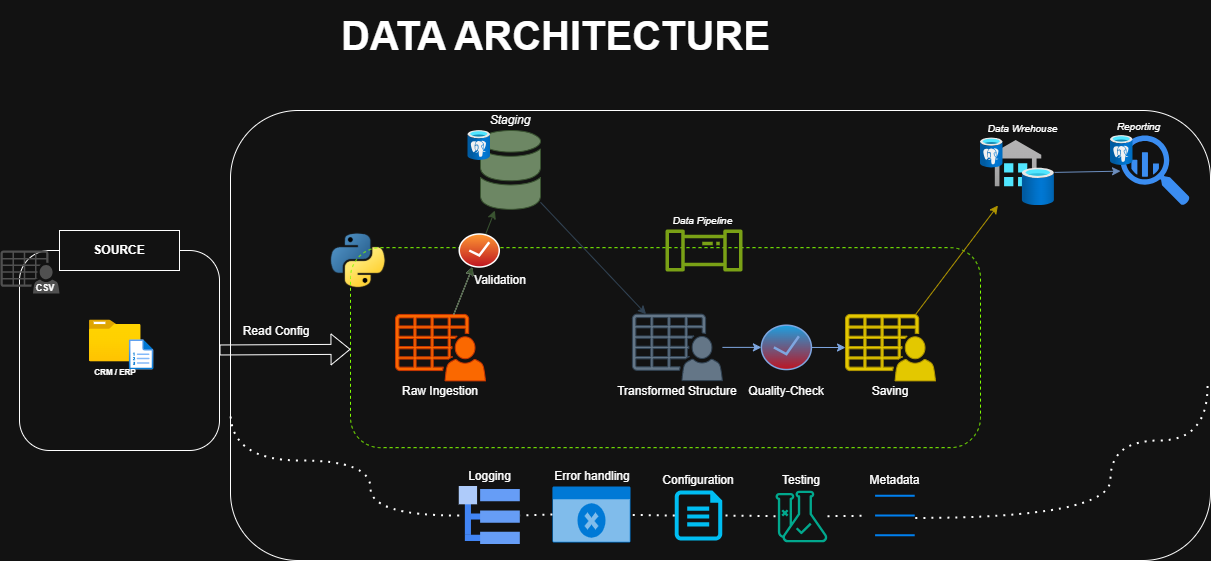

The diagram above was exported from draw.io. Its source (the exported page's mxGraphModel, read from the mxfile embedded in the PNG):
<mxGraphModel dx="1564" dy="976" grid="1" gridSize="10" guides="1" tooltips="1" connect="1" arrows="1" fold="1" page="1" pageScale="1" pageWidth="1000" pageHeight="700" math="0" shadow="0">
  <root>
    <mxCell id="0" />
    <mxCell id="1" parent="0" />
    <mxCell id="r1MoRQIYxKKhOclci7SJ-11" parent="1" style="rounded=1;whiteSpace=wrap;html=1;fillColor=none;" value="" vertex="1">
      <mxGeometry height="450" width="980" x="690" y="140" as="geometry" />
    </mxCell>
    <mxCell id="a1K_MIUtMPgXxnulDi9B-9" parent="1" style="rounded=1;whiteSpace=wrap;html=1;fillColor=none;" value="" vertex="1">
      <mxGeometry height="200" width="200" x="479" y="280" as="geometry" />
    </mxCell>
    <mxCell id="iqjxLGcyYDW4F71wNGOi-66" parent="1" style="shape=image;verticalLabelPosition=bottom;labelBackgroundColor=default;verticalAlign=top;aspect=fixed;imageAspect=0;image=data:image/png,(base64 omitted: 7068 chars);" value="" vertex="1">
      <mxGeometry height="67.76" width="64.01" x="785.99" y="255.24" as="geometry" />
    </mxCell>
    <mxCell id="iqjxLGcyYDW4F71wNGOi-71" parent="1" style="text;html=1;whiteSpace=wrap;strokeColor=none;fillColor=none;align=center;verticalAlign=middle;rounded=0;fontSize=40;fontStyle=1" value="DATA ARCHITECTURE" vertex="1">
      <mxGeometry height="70" width="510.9" x="760" y="30" as="geometry" />
    </mxCell>
    <mxCell id="a1K_MIUtMPgXxnulDi9B-5" parent="1" style="image;aspect=fixed;html=1;points=[];align=center;fontSize=12;image=img/lib/azure2/general/Folder_Blank.svg;" value="" vertex="1">
      <mxGeometry height="41.88" width="51.61" x="548.91" y="349.44" as="geometry" />
    </mxCell>
    <mxCell id="a1K_MIUtMPgXxnulDi9B-6" parent="1" style="image;aspect=fixed;html=1;points=[];align=center;fontSize=12;image=img/lib/azure2/azure_stack/Plans.svg;" value="" vertex="1">
      <mxGeometry height="30" width="24.38" x="588.91" y="369.44" as="geometry" />
    </mxCell>
    <mxCell id="a1K_MIUtMPgXxnulDi9B-7" parent="1" style="text;html=1;whiteSpace=wrap;strokeColor=none;fillColor=none;align=center;verticalAlign=middle;rounded=0;fontStyle=1;fontSize=8;" value="CRM / ERP" vertex="1">
      <mxGeometry height="16.24" width="60" x="544.7199999999999" y="394.32" as="geometry" />
    </mxCell>
    <mxCell id="a1K_MIUtMPgXxnulDi9B-10" parent="1" style="rounded=0;whiteSpace=wrap;html=1;fontStyle=1" value="SOURCE" vertex="1">
      <mxGeometry height="40" width="120" x="519" y="260" as="geometry" />
    </mxCell>
    <mxCell id="a1K_MIUtMPgXxnulDi9B-11" parent="1" style="sketch=0;pointerEvents=1;shadow=0;dashed=0;html=1;strokeColor=none;fillColor=#505050;labelPosition=center;verticalLabelPosition=bottom;verticalAlign=top;outlineConnect=0;align=center;shape=mxgraph.office.users.csv_file;" value="" vertex="1">
      <mxGeometry height="43" width="59" x="460" y="280" as="geometry" />
    </mxCell>
    <mxCell id="a1K_MIUtMPgXxnulDi9B-12" parent="1" style="text;html=1;whiteSpace=wrap;strokeColor=none;fillColor=none;align=center;verticalAlign=middle;rounded=0;fontSize=9;fontStyle=1" value="CSV" vertex="1">
      <mxGeometry height="10" width="30" x="490" y="313" as="geometry" />
    </mxCell>
    <mxCell id="a1K_MIUtMPgXxnulDi9B-13" parent="1" style="rounded=1;whiteSpace=wrap;html=1;fillColor=none;dashed=1;strokeColor=#80FF00;" value="" vertex="1">
      <mxGeometry height="200" width="630" x="810" y="277.15999999999997" as="geometry" />
    </mxCell>
    <mxCell id="a1K_MIUtMPgXxnulDi9B-17" parent="1" style="text;html=1;whiteSpace=wrap;strokeColor=none;fillColor=none;align=center;verticalAlign=middle;rounded=0;" value="Raw Ingestion" vertex="1">
      <mxGeometry height="20" width="100" x="850" y="410.56" as="geometry" />
    </mxCell>
    <mxCell id="a1K_MIUtMPgXxnulDi9B-18" parent="1" style="sketch=0;shadow=0;dashed=0;html=1;strokeColor=#3A5431;labelPosition=center;verticalLabelPosition=bottom;verticalAlign=top;outlineConnect=0;align=center;shape=mxgraph.office.databases.database_mini_2;fillColor=#6d8764;fontColor=#ffffff;" value="" vertex="1">
      <mxGeometry height="80" width="60" x="940" y="160" as="geometry" />
    </mxCell>
    <mxCell id="a1K_MIUtMPgXxnulDi9B-19" parent="1" style="text;html=1;whiteSpace=wrap;strokeColor=none;fillColor=none;align=center;verticalAlign=middle;rounded=0;fontStyle=2" value="Staging" vertex="1">
      <mxGeometry height="19.44" width="60" x="940" y="140.56" as="geometry" />
    </mxCell>
    <mxCell id="a1K_MIUtMPgXxnulDi9B-21" parent="1" style="text;html=1;whiteSpace=wrap;strokeColor=none;fillColor=none;align=center;verticalAlign=middle;rounded=0;" value="Transformed Structure" vertex="1">
      <mxGeometry height="20" width="128.2" x="1072.8" y="410.56" as="geometry" />
    </mxCell>
    <mxCell id="a1K_MIUtMPgXxnulDi9B-23" parent="1" style="text;html=1;whiteSpace=wrap;strokeColor=none;fillColor=none;align=center;verticalAlign=middle;rounded=0;" value="Saving" vertex="1">
      <mxGeometry height="20" width="60" x="1320" y="410.84" as="geometry" />
    </mxCell>
    <mxCell id="a1K_MIUtMPgXxnulDi9B-24" parent="1" style="sketch=0;outlineConnect=0;fontColor=#232F3E;gradientColor=none;fillColor=#7AA116;strokeColor=none;dashed=0;verticalLabelPosition=bottom;verticalAlign=top;align=center;html=1;fontSize=12;fontStyle=0;aspect=fixed;pointerEvents=1;shape=mxgraph.aws4.iot_analytics_pipeline;" value="" vertex="1">
      <mxGeometry height="42" width="79" x="1124" y="259" as="geometry" />
    </mxCell>
    <mxCell id="a1K_MIUtMPgXxnulDi9B-25" parent="1" style="text;html=1;whiteSpace=wrap;strokeColor=none;fillColor=none;align=center;verticalAlign=middle;rounded=0;fontSize=10;fontStyle=2" value="Data Pipeline" vertex="1">
      <mxGeometry height="19" width="77" x="1124" y="240" as="geometry" />
    </mxCell>
    <mxCell id="a1K_MIUtMPgXxnulDi9B-47" parent="1" style="sketch=0;pointerEvents=1;shadow=0;dashed=0;html=1;strokeColor=#C73500;fillColor=#fa6800;labelPosition=center;verticalLabelPosition=bottom;verticalAlign=top;outlineConnect=0;align=center;shape=mxgraph.office.users.csv_file;fontColor=#000000;" value="" vertex="1">
      <mxGeometry height="66.44" width="90" x="855" y="343.94000000000005" as="geometry" />
    </mxCell>
    <mxCell id="a1K_MIUtMPgXxnulDi9B-48" parent="1" style="sketch=0;pointerEvents=1;shadow=0;dashed=0;html=1;strokeColor=#314354;fillColor=#647687;labelPosition=center;verticalLabelPosition=bottom;verticalAlign=top;outlineConnect=0;align=center;shape=mxgraph.office.users.csv_file;fontColor=#ffffff;" value="" vertex="1">
      <mxGeometry height="66.44" width="90" x="1091.9" y="343.66" as="geometry" />
    </mxCell>
    <mxCell id="a1K_MIUtMPgXxnulDi9B-49" parent="1" style="sketch=0;pointerEvents=1;shadow=0;dashed=0;html=1;strokeColor=#B09500;fillColor=#e3c800;labelPosition=center;verticalLabelPosition=bottom;verticalAlign=top;outlineConnect=0;align=center;shape=mxgraph.office.users.csv_file;fontColor=#000000;" value="" vertex="1">
      <mxGeometry height="66.44" width="90" x="1305" y="343.94" as="geometry" />
    </mxCell>
    <mxCell id="a1K_MIUtMPgXxnulDi9B-50" edge="1" parent="1" source="r1MoRQIYxKKhOclci7SJ-1" style="endArrow=classic;html=1;rounded=0;fillColor=#6d8764;strokeColor=#3A5431;" target="a1K_MIUtMPgXxnulDi9B-18" value="">
      <mxGeometry height="50" relative="1" width="50" as="geometry">
        <mxPoint x="830" y="240" as="sourcePoint" />
        <mxPoint x="880" y="190" as="targetPoint" />
      </mxGeometry>
    </mxCell>
    <mxCell id="a1K_MIUtMPgXxnulDi9B-51" edge="1" parent="1" source="a1K_MIUtMPgXxnulDi9B-18" style="endArrow=classic;html=1;rounded=0;fillColor=#647687;strokeColor=#314354;" target="a1K_MIUtMPgXxnulDi9B-48" value="">
      <mxGeometry height="50" relative="1" width="50" as="geometry">
        <mxPoint x="830" y="240" as="sourcePoint" />
        <mxPoint x="880" y="190" as="targetPoint" />
      </mxGeometry>
    </mxCell>
    <mxCell id="a1K_MIUtMPgXxnulDi9B-55" parent="1" style="image;aspect=fixed;html=1;points=[];align=center;fontSize=12;image=img/lib/azure2/databases/Azure_Database_PostgreSQL_Server.svg;" value="" vertex="1">
      <mxGeometry height="30" width="22.49" x="927.51" y="160" as="geometry" />
    </mxCell>
    <mxCell id="a1K_MIUtMPgXxnulDi9B-56" parent="1" style="image;aspect=fixed;html=1;points=[];align=center;fontSize=12;image=img/lib/azure2/integration/SQL_Data_Warehouses.svg;" value="" vertex="1">
      <mxGeometry height="65" width="64" x="1450" y="170" as="geometry" />
    </mxCell>
    <mxCell id="a1K_MIUtMPgXxnulDi9B-57" edge="1" parent="1" source="a1K_MIUtMPgXxnulDi9B-49" style="endArrow=classic;html=1;rounded=0;fillColor=#e3c800;strokeColor=#B09500;" target="a1K_MIUtMPgXxnulDi9B-56" value="">
      <mxGeometry height="50" relative="1" width="50" as="geometry">
        <mxPoint x="1080" y="310" as="sourcePoint" />
        <mxPoint x="1186" y="422" as="targetPoint" />
      </mxGeometry>
    </mxCell>
    <mxCell id="a1K_MIUtMPgXxnulDi9B-59" parent="1" style="text;html=1;whiteSpace=wrap;strokeColor=none;fillColor=none;align=center;verticalAlign=middle;rounded=0;fontSize=10;fontStyle=2" value="Data Wrehouse" vertex="1">
      <mxGeometry height="19" width="77" x="1443.5" y="148.5" as="geometry" />
    </mxCell>
    <mxCell id="a1K_MIUtMPgXxnulDi9B-60" parent="1" style="sketch=0;html=1;aspect=fixed;strokeColor=none;shadow=0;fillColor=#3B8DF1;verticalAlign=top;labelPosition=center;verticalLabelPosition=bottom;shape=mxgraph.gcp2.big_query" value="" vertex="1">
      <mxGeometry height="70" width="69.3" x="1580" y="165" as="geometry" />
    </mxCell>
    <mxCell id="a1K_MIUtMPgXxnulDi9B-61" parent="1" style="text;html=1;whiteSpace=wrap;strokeColor=none;fillColor=none;align=center;verticalAlign=middle;rounded=0;fontSize=10;fontStyle=2" value="Reporting" vertex="1">
      <mxGeometry height="19" width="77" x="1560" y="146" as="geometry" />
    </mxCell>
    <mxCell id="a1K_MIUtMPgXxnulDi9B-62" edge="1" parent="1" source="a1K_MIUtMPgXxnulDi9B-56" style="endArrow=classic;html=1;rounded=0;fillColor=#dae8fc;strokeColor=#6c8ebf;gradientColor=#7ea6e0;" target="a1K_MIUtMPgXxnulDi9B-60" value="">
      <mxGeometry height="50" relative="1" width="50" as="geometry">
        <mxPoint x="1450" y="431" as="sourcePoint" />
        <mxPoint x="1533" y="320" as="targetPoint" />
      </mxGeometry>
    </mxCell>
    <mxCell id="a1K_MIUtMPgXxnulDi9B-63" edge="1" parent="1" source="a1K_MIUtMPgXxnulDi9B-9" style="shape=flexArrow;endArrow=classic;html=1;rounded=0;" target="a1K_MIUtMPgXxnulDi9B-13" value="">
      <mxGeometry height="50" relative="1" width="50" as="geometry">
        <mxPoint x="580" y="410" as="sourcePoint" />
        <mxPoint x="630" y="360" as="targetPoint" />
      </mxGeometry>
    </mxCell>
    <mxCell id="a1K_MIUtMPgXxnulDi9B-64" parent="1" style="image;aspect=fixed;html=1;points=[];align=center;fontSize=12;image=img/lib/azure2/databases/Azure_Database_PostgreSQL_Server.svg;" value="" vertex="1">
      <mxGeometry height="30" width="22.49" x="1440" y="167.5" as="geometry" />
    </mxCell>
    <mxCell id="a1K_MIUtMPgXxnulDi9B-65" parent="1" style="image;aspect=fixed;html=1;points=[];align=center;fontSize=12;image=img/lib/azure2/databases/Azure_Database_PostgreSQL_Server.svg;" value="" vertex="1">
      <mxGeometry height="30" width="22.49" x="1570" y="165" as="geometry" />
    </mxCell>
    <mxCell id="a1K_MIUtMPgXxnulDi9B-68" edge="1" parent="1" source="r1MoRQIYxKKhOclci7SJ-5" style="endArrow=classic;html=1;rounded=0;fillColor=#1ba1e2;strokeColor=light-dark(#006EAF,#7EA6E0);" target="a1K_MIUtMPgXxnulDi9B-49" value="">
      <mxGeometry height="50" relative="1" width="50" as="geometry">
        <mxPoint x="1080" y="430" as="sourcePoint" />
        <mxPoint x="1227" y="430" as="targetPoint" />
      </mxGeometry>
    </mxCell>
    <mxCell id="r1MoRQIYxKKhOclci7SJ-2" edge="1" parent="1" source="a1K_MIUtMPgXxnulDi9B-47" style="endArrow=classic;html=1;rounded=0;" target="r1MoRQIYxKKhOclci7SJ-1" value="">
      <mxGeometry height="50" relative="1" width="50" as="geometry">
        <mxPoint x="945" y="377" as="sourcePoint" />
        <mxPoint x="1092" y="377" as="targetPoint" />
      </mxGeometry>
    </mxCell>
    <mxCell id="r1MoRQIYxKKhOclci7SJ-3" parent="1" style="text;html=1;whiteSpace=wrap;strokeColor=none;fillColor=none;align=center;verticalAlign=middle;rounded=0;" value="Validation" vertex="1">
      <mxGeometry height="20" width="100" x="910" y="300" as="geometry" />
    </mxCell>
    <mxCell id="r1MoRQIYxKKhOclci7SJ-6" edge="1" parent="1" source="a1K_MIUtMPgXxnulDi9B-48" style="endArrow=classic;html=1;rounded=0;fillColor=#1ba1e2;strokeColor=light-dark(#006EAF,#7EA6E0);" target="r1MoRQIYxKKhOclci7SJ-5" value="">
      <mxGeometry height="50" relative="1" width="50" as="geometry">
        <mxPoint x="1182" y="377" as="sourcePoint" />
        <mxPoint x="1305" y="377" as="targetPoint" />
      </mxGeometry>
    </mxCell>
    <mxCell id="r1MoRQIYxKKhOclci7SJ-5" parent="1" style="verticalLabelPosition=bottom;verticalAlign=top;html=1;shadow=0;dashed=0;strokeWidth=1;shape=mxgraph.ios.iCheckIcon;fillColor=#1ba1e2;fillColor2=#BD1421;strokeColor=light-dark(#006EAF,#7EA6E0);sketch=0;fontColor=#ffffff;" value="" vertex="1">
      <mxGeometry height="44.32" width="50" x="1220.9" y="354.72" as="geometry" />
    </mxCell>
    <mxCell id="r1MoRQIYxKKhOclci7SJ-7" parent="1" style="text;html=1;whiteSpace=wrap;strokeColor=none;fillColor=none;align=center;verticalAlign=middle;rounded=0;" value="Quality-Check" vertex="1">
      <mxGeometry height="20" width="100" x="1195.9" y="410.84000000000003" as="geometry" />
    </mxCell>
    <mxCell id="r1MoRQIYxKKhOclci7SJ-8" edge="1" parent="1" source="a1K_MIUtMPgXxnulDi9B-47" style="endArrow=classic;html=1;rounded=0;fillColor=#6d8764;strokeColor=#3A5431;" target="r1MoRQIYxKKhOclci7SJ-1" value="">
      <mxGeometry height="50" relative="1" width="50" as="geometry">
        <mxPoint x="913" y="344" as="sourcePoint" />
        <mxPoint x="954" y="240" as="targetPoint" />
      </mxGeometry>
    </mxCell>
    <mxCell id="r1MoRQIYxKKhOclci7SJ-1" parent="1" style="verticalLabelPosition=bottom;verticalAlign=top;html=1;shadow=0;dashed=0;strokeWidth=1;shape=mxgraph.ios.iCheckIcon;fillColor=#FF9933;fillColor2=#BD1421;strokeColor=#ffffff;sketch=0;" value="" vertex="1">
      <mxGeometry height="33" width="40" x="918.76" y="263.5" as="geometry" />
    </mxCell>
    <mxCell id="r1MoRQIYxKKhOclci7SJ-10" parent="1" style="text;html=1;whiteSpace=wrap;strokeColor=none;fillColor=none;align=center;verticalAlign=middle;rounded=0;" value="Read Config" vertex="1">
      <mxGeometry height="20" width="100" x="685.99" y="351" as="geometry" />
    </mxCell>
    <mxCell id="r1MoRQIYxKKhOclci7SJ-12" parent="1" style="editableCssRules=.*;html=1;shape=image;verticalLabelPosition=bottom;labelBackgroundColor=#ffffff;verticalAlign=top;aspect=fixed;imageAspect=0;image=data:image/svg+xml,(base64 omitted: 608 chars);" value="" vertex="1">
      <mxGeometry height="58" width="61.05" x="918.76" y="516" as="geometry" />
    </mxCell>
    <mxCell id="r1MoRQIYxKKhOclci7SJ-14" parent="1" style="html=1;whiteSpace=wrap;strokeColor=none;fillColor=#0079D6;labelPosition=center;verticalLabelPosition=middle;verticalAlign=top;align=center;fontSize=12;outlineConnect=0;spacingTop=-6;fontColor=#FFFFFF;sketch=0;shape=mxgraph.sitemap.error;" value="" vertex="1">
      <mxGeometry height="56" width="78.11" x="1011.9100000000001" y="516" as="geometry" />
    </mxCell>
    <mxCell id="r1MoRQIYxKKhOclci7SJ-16" parent="1" style="verticalLabelPosition=bottom;html=1;verticalAlign=top;align=center;strokeColor=none;fillColor=#00BEF2;shape=mxgraph.azure.cloud_services_configuration_file;pointerEvents=1;" value="" vertex="1">
      <mxGeometry height="50" width="47.5" x="1134.25" y="520" as="geometry" />
    </mxCell>
    <mxCell id="r1MoRQIYxKKhOclci7SJ-17" parent="1" style="html=1;verticalLabelPosition=bottom;align=center;labelBackgroundColor=#ffffff;verticalAlign=top;strokeWidth=2;strokeColor=#0080F0;shadow=0;dashed=0;shape=mxgraph.ios7.icons.most_viewed;pointerEvents=1" value="" vertex="1">
      <mxGeometry height="50" width="53.2" x="1321.02" y="520" as="geometry" />
    </mxCell>
    <mxCell id="r1MoRQIYxKKhOclci7SJ-19" parent="1" style="text;html=1;whiteSpace=wrap;strokeColor=none;fillColor=none;align=center;verticalAlign=middle;rounded=0;" value="Logging" vertex="1">
      <mxGeometry height="20" width="51.47" x="923.55" y="496" as="geometry" />
    </mxCell>
    <mxCell id="r1MoRQIYxKKhOclci7SJ-20" parent="1" style="text;html=1;whiteSpace=wrap;strokeColor=none;fillColor=none;align=center;verticalAlign=middle;rounded=0;" value="Error handling" vertex="1">
      <mxGeometry height="20" width="79.99" x="1011.9100000000001" y="496" as="geometry" />
    </mxCell>
    <mxCell id="r1MoRQIYxKKhOclci7SJ-21" parent="1" style="text;html=1;whiteSpace=wrap;strokeColor=none;fillColor=none;align=center;verticalAlign=middle;rounded=0;" value="Configuration" vertex="1">
      <mxGeometry height="20" width="90" x="1113" y="500" as="geometry" />
    </mxCell>
    <mxCell id="r1MoRQIYxKKhOclci7SJ-22" parent="1" style="sketch=0;outlineConnect=0;fontColor=#232F3E;gradientColor=none;fillColor=#01A88D;strokeColor=none;dashed=0;verticalLabelPosition=bottom;verticalAlign=top;align=center;html=1;fontSize=12;fontStyle=0;aspect=fixed;pointerEvents=1;shape=mxgraph.aws4.sagemaker_shadow_testing;" value="" vertex="1">
      <mxGeometry height="52" width="52" x="1235.02" y="520" as="geometry" />
    </mxCell>
    <mxCell id="r1MoRQIYxKKhOclci7SJ-23" parent="1" style="text;html=1;whiteSpace=wrap;strokeColor=none;fillColor=none;align=center;verticalAlign=middle;rounded=0;" value="Testing" vertex="1">
      <mxGeometry height="20" width="90" x="1216.02" y="500" as="geometry" />
    </mxCell>
    <mxCell id="r1MoRQIYxKKhOclci7SJ-24" parent="1" style="text;html=1;whiteSpace=wrap;strokeColor=none;fillColor=none;align=center;verticalAlign=middle;rounded=0;" value="Metadata" vertex="1">
      <mxGeometry height="20" width="51.47" x="1328.53" y="500" as="geometry" />
    </mxCell>
    <mxCell id="r1MoRQIYxKKhOclci7SJ-26" edge="1" parent="1" source="r1MoRQIYxKKhOclci7SJ-12" style="endArrow=none;dashed=1;html=1;dashPattern=1 3;strokeWidth=2;rounded=0;entryX=0;entryY=0.671;entryDx=0;entryDy=0;exitX=0;exitY=0.5;exitDx=0;exitDy=0;entryPerimeter=0;edgeStyle=orthogonalEdgeStyle;curved=1;" target="r1MoRQIYxKKhOclci7SJ-11" value="">
      <mxGeometry height="50" relative="1" width="50" as="geometry">
        <Array as="points">
          <mxPoint x="830" y="545" />
          <mxPoint x="830" y="490" />
          <mxPoint x="690" y="490" />
        </Array>
        <mxPoint x="1047.04" y="662.8" as="sourcePoint" />
        <mxPoint x="679" y="510.00000000000006" as="targetPoint" />
      </mxGeometry>
    </mxCell>
    <mxCell id="r1MoRQIYxKKhOclci7SJ-27" edge="1" parent="1" source="r1MoRQIYxKKhOclci7SJ-14" style="endArrow=none;dashed=1;html=1;dashPattern=1 3;strokeWidth=2;rounded=0;entryX=1;entryY=0.5;entryDx=0;entryDy=0;exitX=0;exitY=0.5;exitDx=0;exitDy=0;exitPerimeter=0;" target="r1MoRQIYxKKhOclci7SJ-12" value="">
      <mxGeometry height="50" relative="1" width="50" as="geometry">
        <mxPoint x="953" y="631" as="sourcePoint" />
        <mxPoint x="720" y="560" as="targetPoint" />
      </mxGeometry>
    </mxCell>
    <mxCell id="r1MoRQIYxKKhOclci7SJ-28" edge="1" parent="1" source="r1MoRQIYxKKhOclci7SJ-16" style="endArrow=none;dashed=1;html=1;dashPattern=1 3;strokeWidth=2;rounded=0;exitX=0;exitY=0.5;exitDx=0;exitDy=0;exitPerimeter=0;" target="r1MoRQIYxKKhOclci7SJ-14" value="">
      <mxGeometry height="50" relative="1" width="50" as="geometry">
        <mxPoint x="1109" y="610" as="sourcePoint" />
        <mxPoint x="1080" y="611" as="targetPoint" />
      </mxGeometry>
    </mxCell>
    <mxCell id="r1MoRQIYxKKhOclci7SJ-29" edge="1" parent="1" source="r1MoRQIYxKKhOclci7SJ-22" style="endArrow=none;dashed=1;html=1;dashPattern=1 3;strokeWidth=2;rounded=0;entryX=1;entryY=0.5;entryDx=0;entryDy=0;entryPerimeter=0;" target="r1MoRQIYxKKhOclci7SJ-16" value="">
      <mxGeometry height="50" relative="1" width="50" as="geometry">
        <mxPoint x="1273" y="670" as="sourcePoint" />
        <mxPoint x="1230" y="673" as="targetPoint" />
      </mxGeometry>
    </mxCell>
    <mxCell id="r1MoRQIYxKKhOclci7SJ-30" edge="1" parent="1" source="r1MoRQIYxKKhOclci7SJ-17" style="endArrow=none;dashed=1;html=1;dashPattern=1 3;strokeWidth=2;rounded=0;" target="r1MoRQIYxKKhOclci7SJ-22" value="">
      <mxGeometry height="50" relative="1" width="50" as="geometry">
        <mxPoint x="1283" y="531" as="sourcePoint" />
        <mxPoint x="1230" y="530" as="targetPoint" />
      </mxGeometry>
    </mxCell>
    <mxCell id="r1MoRQIYxKKhOclci7SJ-31" edge="1" parent="1" source="r1MoRQIYxKKhOclci7SJ-11" style="endArrow=none;dashed=1;html=1;dashPattern=1 3;strokeWidth=2;rounded=0;entryX=0.996;entryY=0.549;entryDx=0;entryDy=0;entryPerimeter=0;exitX=0.997;exitY=0.612;exitDx=0;exitDy=0;exitPerimeter=0;edgeStyle=orthogonalEdgeStyle;curved=1;" target="r1MoRQIYxKKhOclci7SJ-17" value="">
      <mxGeometry height="50" relative="1" width="50" as="geometry">
        <Array as="points">
          <mxPoint x="1667" y="470" />
          <mxPoint x="1570" y="470" />
          <mxPoint x="1570" y="548" />
        </Array>
        <mxPoint x="1443" y="541" as="sourcePoint" />
        <mxPoint x="1390" y="540" as="targetPoint" />
      </mxGeometry>
    </mxCell>
  </root>
</mxGraphModel>